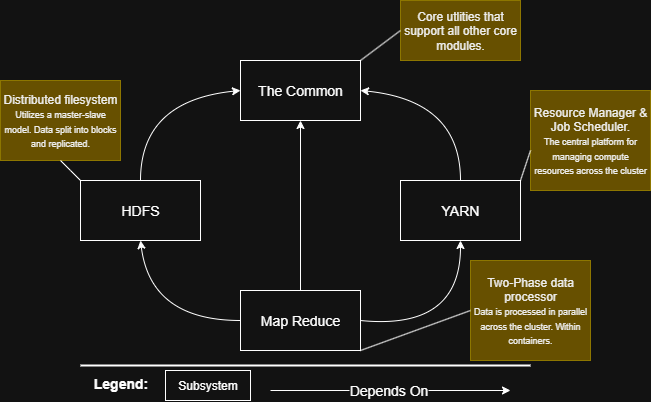

The diagram above was exported from draw.io. Its source (the exported page's mxGraphModel, read from the mxfile embedded in the PNG):
<mxGraphModel dx="863" dy="472" grid="1" gridSize="10" guides="1" tooltips="1" connect="1" arrows="1" fold="1" page="1" pageScale="1" pageWidth="850" pageHeight="1100" math="0" shadow="0">
  <root>
    <mxCell id="0" />
    <mxCell id="1" parent="0" />
    <mxCell id="ZaElphzleGRasvH2uKY7-1" value="&lt;font style=&quot;font-size: 14px;&quot;&gt;The Common&lt;/font&gt;" style="rounded=0;whiteSpace=wrap;html=1;" parent="1" vertex="1">
      <mxGeometry x="380" y="220" width="120" height="60" as="geometry" />
    </mxCell>
    <mxCell id="ZaElphzleGRasvH2uKY7-2" value="&lt;font style=&quot;font-size: 14px;&quot;&gt;HDFS&lt;/font&gt;" style="rounded=0;whiteSpace=wrap;html=1;" parent="1" vertex="1">
      <mxGeometry x="220" y="340" width="120" height="60" as="geometry" />
    </mxCell>
    <mxCell id="ZaElphzleGRasvH2uKY7-3" value="&lt;font style=&quot;font-size: 14px;&quot;&gt;YARN&lt;/font&gt;" style="rounded=0;whiteSpace=wrap;html=1;" parent="1" vertex="1">
      <mxGeometry x="540" y="340" width="120" height="60" as="geometry" />
    </mxCell>
    <mxCell id="ZaElphzleGRasvH2uKY7-7" value="&lt;font style=&quot;font-size: 14px;&quot;&gt;Map Reduce&lt;/font&gt;" style="rounded=0;whiteSpace=wrap;html=1;" parent="1" vertex="1">
      <mxGeometry x="380" y="450" width="120" height="60" as="geometry" />
    </mxCell>
    <mxCell id="ZaElphzleGRasvH2uKY7-8" value="" style="curved=1;endArrow=classic;html=1;rounded=0;exitX=0;exitY=0.5;exitDx=0;exitDy=0;entryX=0.5;entryY=1;entryDx=0;entryDy=0;" parent="1" source="ZaElphzleGRasvH2uKY7-7" target="ZaElphzleGRasvH2uKY7-2" edge="1">
      <mxGeometry width="50" height="50" relative="1" as="geometry">
        <mxPoint x="350" y="480" as="sourcePoint" />
        <mxPoint x="400" y="430" as="targetPoint" />
        <Array as="points">
          <mxPoint x="290" y="480" />
        </Array>
      </mxGeometry>
    </mxCell>
    <mxCell id="ZaElphzleGRasvH2uKY7-10" value="" style="curved=1;endArrow=classic;html=1;rounded=0;exitX=1;exitY=0.5;exitDx=0;exitDy=0;entryX=0.5;entryY=1;entryDx=0;entryDy=0;" parent="1" source="ZaElphzleGRasvH2uKY7-7" target="ZaElphzleGRasvH2uKY7-3" edge="1">
      <mxGeometry width="50" height="50" relative="1" as="geometry">
        <mxPoint x="550" y="520" as="sourcePoint" />
        <mxPoint x="600" y="470" as="targetPoint" />
        <Array as="points">
          <mxPoint x="600" y="490" />
        </Array>
      </mxGeometry>
    </mxCell>
    <mxCell id="ZaElphzleGRasvH2uKY7-11" value="" style="curved=1;endArrow=classic;html=1;rounded=0;exitX=0.5;exitY=0;exitDx=0;exitDy=0;entryX=1;entryY=0.5;entryDx=0;entryDy=0;" parent="1" source="ZaElphzleGRasvH2uKY7-3" target="ZaElphzleGRasvH2uKY7-1" edge="1">
      <mxGeometry width="50" height="50" relative="1" as="geometry">
        <mxPoint x="550" y="310" as="sourcePoint" />
        <mxPoint x="600" y="260" as="targetPoint" />
        <Array as="points">
          <mxPoint x="600" y="260" />
        </Array>
      </mxGeometry>
    </mxCell>
    <mxCell id="ZaElphzleGRasvH2uKY7-12" value="" style="curved=1;endArrow=classic;html=1;rounded=0;exitX=0.5;exitY=0;exitDx=0;exitDy=0;entryX=0;entryY=0.5;entryDx=0;entryDy=0;" parent="1" source="ZaElphzleGRasvH2uKY7-2" target="ZaElphzleGRasvH2uKY7-1" edge="1">
      <mxGeometry width="50" height="50" relative="1" as="geometry">
        <mxPoint x="310" y="310" as="sourcePoint" />
        <mxPoint x="360" y="260" as="targetPoint" />
        <Array as="points">
          <mxPoint x="280" y="260" />
        </Array>
      </mxGeometry>
    </mxCell>
    <mxCell id="ZaElphzleGRasvH2uKY7-13" value="" style="endArrow=classic;html=1;rounded=0;entryX=0.5;entryY=1;entryDx=0;entryDy=0;" parent="1" source="ZaElphzleGRasvH2uKY7-7" target="ZaElphzleGRasvH2uKY7-1" edge="1">
      <mxGeometry width="50" height="50" relative="1" as="geometry">
        <mxPoint x="410" y="420" as="sourcePoint" />
        <mxPoint x="460" y="370" as="targetPoint" />
      </mxGeometry>
    </mxCell>
    <mxCell id="ZaElphzleGRasvH2uKY7-14" value="" style="line;strokeWidth=2;html=1;" parent="1" vertex="1">
      <mxGeometry x="220" y="520" width="450" height="10" as="geometry" />
    </mxCell>
    <mxCell id="ZaElphzleGRasvH2uKY7-15" value="&lt;font style=&quot;font-size: 14px;&quot;&gt;Legend:&lt;/font&gt;" style="text;strokeColor=none;fillColor=none;html=1;fontSize=24;fontStyle=1;verticalAlign=middle;align=center;" parent="1" vertex="1">
      <mxGeometry x="210" y="520" width="100" height="40" as="geometry" />
    </mxCell>
    <mxCell id="ZaElphzleGRasvH2uKY7-16" value="Subsystem" style="rounded=0;whiteSpace=wrap;html=1;" parent="1" vertex="1">
      <mxGeometry x="305" y="530" width="85" height="30" as="geometry" />
    </mxCell>
    <mxCell id="ZaElphzleGRasvH2uKY7-17" value="" style="endArrow=classic;html=1;rounded=0;" parent="1" edge="1">
      <mxGeometry width="50" height="50" relative="1" as="geometry">
        <mxPoint x="410" y="550" as="sourcePoint" />
        <mxPoint x="650" y="550" as="targetPoint" />
      </mxGeometry>
    </mxCell>
    <mxCell id="ZaElphzleGRasvH2uKY7-18" value="&lt;font style=&quot;font-size: 14px;&quot;&gt;Depends On&lt;/font&gt;" style="edgeLabel;html=1;align=center;verticalAlign=middle;resizable=0;points=[];" parent="ZaElphzleGRasvH2uKY7-17" vertex="1" connectable="0">
      <mxGeometry x="-0.0148" relative="1" as="geometry">
        <mxPoint as="offset" />
      </mxGeometry>
    </mxCell>
    <mxCell id="vDSU7Jg6GCvEzzB5-tKR-2" value="Core utlities that support all other core modules." style="rounded=0;whiteSpace=wrap;html=1;fillColor=#e3c800;fontColor=#000000;strokeColor=#B09500;" vertex="1" parent="1">
      <mxGeometry x="540" y="160" width="120" height="60" as="geometry" />
    </mxCell>
    <mxCell id="vDSU7Jg6GCvEzzB5-tKR-3" value="" style="endArrow=none;html=1;rounded=0;" edge="1" parent="1">
      <mxGeometry width="50" height="50" relative="1" as="geometry">
        <mxPoint x="500" y="220" as="sourcePoint" />
        <mxPoint x="540" y="190" as="targetPoint" />
      </mxGeometry>
    </mxCell>
    <mxCell id="vDSU7Jg6GCvEzzB5-tKR-4" value="Resource Manager &amp;amp; Job Scheduler.&lt;div&gt;&lt;font style=&quot;font-size: 9px;&quot;&gt;The central platform for managing compute resources across the cluster&lt;/font&gt;&lt;/div&gt;" style="rounded=0;whiteSpace=wrap;html=1;fillColor=#e3c800;fontColor=#000000;strokeColor=#B09500;" vertex="1" parent="1">
      <mxGeometry x="670" y="250" width="120" height="100" as="geometry" />
    </mxCell>
    <mxCell id="vDSU7Jg6GCvEzzB5-tKR-5" value="" style="endArrow=none;html=1;rounded=0;exitX=1;exitY=0;exitDx=0;exitDy=0;" edge="1" parent="1" source="ZaElphzleGRasvH2uKY7-3">
      <mxGeometry width="50" height="50" relative="1" as="geometry">
        <mxPoint x="630" y="340" as="sourcePoint" />
        <mxPoint x="670" y="310" as="targetPoint" />
      </mxGeometry>
    </mxCell>
    <mxCell id="vDSU7Jg6GCvEzzB5-tKR-6" value="Distributed filesystem &lt;font style=&quot;font-size: 9px;&quot;&gt;U&lt;/font&gt;&lt;font style=&quot;font-size: 9px;&quot;&gt;tilizes a master-slave model. Data split into blocks and replicated.&lt;/font&gt;" style="rounded=0;whiteSpace=wrap;html=1;fillColor=#e3c800;fontColor=#000000;strokeColor=#B09500;" vertex="1" parent="1">
      <mxGeometry x="140" y="240" width="120" height="80" as="geometry" />
    </mxCell>
    <mxCell id="vDSU7Jg6GCvEzzB5-tKR-7" value="" style="endArrow=none;html=1;rounded=0;entryX=0.5;entryY=1;entryDx=0;entryDy=0;exitX=0;exitY=0;exitDx=0;exitDy=0;" edge="1" parent="1" source="ZaElphzleGRasvH2uKY7-2" target="vDSU7Jg6GCvEzzB5-tKR-6">
      <mxGeometry width="50" height="50" relative="1" as="geometry">
        <mxPoint x="170" y="400" as="sourcePoint" />
        <mxPoint x="220" y="350" as="targetPoint" />
        <Array as="points">
          <mxPoint x="210" y="330" />
        </Array>
      </mxGeometry>
    </mxCell>
    <mxCell id="vDSU7Jg6GCvEzzB5-tKR-8" value="Two-Phase data processor&lt;div&gt;&lt;font style=&quot;font-size: 9px;&quot;&gt;Data is processed in parallel across the cluster. Within containers.&lt;/font&gt;&lt;/div&gt;" style="rounded=0;whiteSpace=wrap;html=1;fillColor=#e3c800;fontColor=#000000;strokeColor=#B09500;" vertex="1" parent="1">
      <mxGeometry x="610" y="420" width="120" height="100" as="geometry" />
    </mxCell>
    <mxCell id="vDSU7Jg6GCvEzzB5-tKR-9" value="" style="endArrow=none;html=1;rounded=0;entryX=1;entryY=1;entryDx=0;entryDy=0;exitX=0;exitY=0.5;exitDx=0;exitDy=0;" edge="1" parent="1" source="vDSU7Jg6GCvEzzB5-tKR-8" target="ZaElphzleGRasvH2uKY7-7">
      <mxGeometry width="50" height="50" relative="1" as="geometry">
        <mxPoint x="590" y="520" as="sourcePoint" />
        <mxPoint x="570" y="500" as="targetPoint" />
        <Array as="points">
          <mxPoint x="610" y="470" />
        </Array>
      </mxGeometry>
    </mxCell>
  </root>
</mxGraphModel>